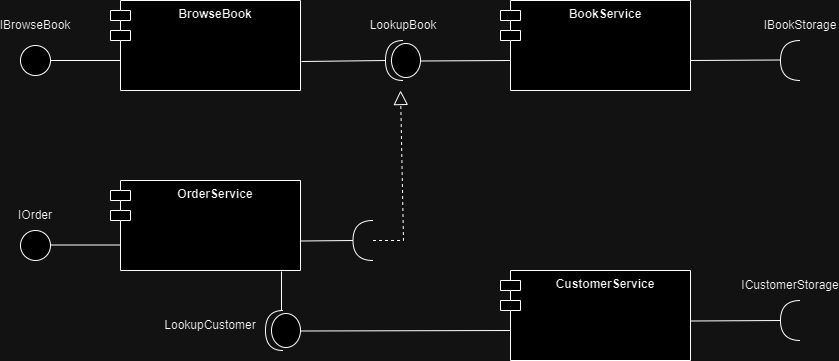

The diagram above was exported from draw.io. Its source (the exported page's mxGraphModel, read from the mxfile embedded in the PNG):
<mxGraphModel dx="1434" dy="746" grid="1" gridSize="10" guides="1" tooltips="1" connect="1" arrows="1" fold="1" page="1" pageScale="1" pageWidth="850" pageHeight="1100" math="0" shadow="0">
  <root>
    <mxCell id="0" />
    <mxCell id="1" parent="0" />
    <mxCell id="2fCeum4zMVBSbH2ccZ_K-4" value="&lt;b&gt;BrowseBook&lt;/b&gt;" style="shape=module;align=left;spacingLeft=20;align=center;verticalAlign=top;whiteSpace=wrap;html=1;" vertex="1" parent="1">
      <mxGeometry x="150" y="80" width="190" height="90" as="geometry" />
    </mxCell>
    <mxCell id="2fCeum4zMVBSbH2ccZ_K-5" value="" style="ellipse;whiteSpace=wrap;html=1;aspect=fixed;" vertex="1" parent="1">
      <mxGeometry x="60" y="125" width="30" height="30" as="geometry" />
    </mxCell>
    <mxCell id="2fCeum4zMVBSbH2ccZ_K-7" value="" style="endArrow=none;html=1;rounded=0;exitX=1;exitY=0.5;exitDx=0;exitDy=0;" edge="1" parent="1" source="2fCeum4zMVBSbH2ccZ_K-5">
      <mxGeometry width="50" height="50" relative="1" as="geometry">
        <mxPoint x="400" y="210" as="sourcePoint" />
        <mxPoint x="160" y="140" as="targetPoint" />
      </mxGeometry>
    </mxCell>
    <mxCell id="2fCeum4zMVBSbH2ccZ_K-8" value="IBrowseBook" style="text;html=1;align=center;verticalAlign=middle;whiteSpace=wrap;rounded=0;" vertex="1" parent="1">
      <mxGeometry x="45" y="90" width="60" height="30" as="geometry" />
    </mxCell>
    <mxCell id="2fCeum4zMVBSbH2ccZ_K-9" value="" style="shape=providedRequiredInterface;html=1;verticalLabelPosition=bottom;sketch=0;rotation=-180;" vertex="1" parent="1">
      <mxGeometry x="425" y="120" width="35" height="40" as="geometry" />
    </mxCell>
    <mxCell id="2fCeum4zMVBSbH2ccZ_K-10" value="" style="endArrow=none;html=1;rounded=0;entryX=1;entryY=0.5;entryDx=0;entryDy=0;entryPerimeter=0;exitX=1.005;exitY=0.678;exitDx=0;exitDy=0;exitPerimeter=0;" edge="1" parent="1" source="2fCeum4zMVBSbH2ccZ_K-4" target="2fCeum4zMVBSbH2ccZ_K-9">
      <mxGeometry width="50" height="50" relative="1" as="geometry">
        <mxPoint x="370" y="160" as="sourcePoint" />
        <mxPoint x="410" y="154.5" as="targetPoint" />
      </mxGeometry>
    </mxCell>
    <mxCell id="2fCeum4zMVBSbH2ccZ_K-11" value="LookupBook" style="text;html=1;align=center;verticalAlign=middle;whiteSpace=wrap;rounded=0;" vertex="1" parent="1">
      <mxGeometry x="412.5" y="90" width="60" height="30" as="geometry" />
    </mxCell>
    <mxCell id="2fCeum4zMVBSbH2ccZ_K-12" value="&lt;b&gt;BookService&lt;/b&gt;" style="shape=module;align=left;spacingLeft=20;align=center;verticalAlign=top;whiteSpace=wrap;html=1;" vertex="1" parent="1">
      <mxGeometry x="540" y="80" width="190" height="90" as="geometry" />
    </mxCell>
    <mxCell id="2fCeum4zMVBSbH2ccZ_K-13" value="" style="endArrow=none;html=1;rounded=0;exitX=1.005;exitY=0.678;exitDx=0;exitDy=0;exitPerimeter=0;" edge="1" parent="1">
      <mxGeometry width="50" height="50" relative="1" as="geometry">
        <mxPoint x="460" y="140.5" as="sourcePoint" />
        <mxPoint x="550" y="140" as="targetPoint" />
      </mxGeometry>
    </mxCell>
    <mxCell id="2fCeum4zMVBSbH2ccZ_K-14" value="" style="endArrow=none;html=1;rounded=0;exitX=1.005;exitY=0.678;exitDx=0;exitDy=0;exitPerimeter=0;" edge="1" parent="1">
      <mxGeometry width="50" height="50" relative="1" as="geometry">
        <mxPoint x="730" y="140" as="sourcePoint" />
        <mxPoint x="820" y="139.5" as="targetPoint" />
      </mxGeometry>
    </mxCell>
    <mxCell id="2fCeum4zMVBSbH2ccZ_K-15" value="" style="shape=requiredInterface;html=1;verticalLabelPosition=bottom;sketch=0;rotation=-180;" vertex="1" parent="1">
      <mxGeometry x="820" y="120" width="20" height="40" as="geometry" />
    </mxCell>
    <mxCell id="2fCeum4zMVBSbH2ccZ_K-16" value="IBookStorage" style="text;html=1;align=center;verticalAlign=middle;whiteSpace=wrap;rounded=0;" vertex="1" parent="1">
      <mxGeometry x="810" y="90" width="60" height="30" as="geometry" />
    </mxCell>
    <mxCell id="2fCeum4zMVBSbH2ccZ_K-17" value="&lt;b&gt;OrderService&lt;/b&gt;" style="shape=module;align=left;spacingLeft=20;align=center;verticalAlign=top;whiteSpace=wrap;html=1;" vertex="1" parent="1">
      <mxGeometry x="150" y="260" width="190" height="90" as="geometry" />
    </mxCell>
    <mxCell id="2fCeum4zMVBSbH2ccZ_K-18" value="" style="ellipse;whiteSpace=wrap;html=1;aspect=fixed;" vertex="1" parent="1">
      <mxGeometry x="60" y="310" width="30" height="30" as="geometry" />
    </mxCell>
    <mxCell id="2fCeum4zMVBSbH2ccZ_K-19" value="" style="endArrow=none;html=1;rounded=0;exitX=1;exitY=0.5;exitDx=0;exitDy=0;" edge="1" parent="1">
      <mxGeometry width="50" height="50" relative="1" as="geometry">
        <mxPoint x="90" y="324.5" as="sourcePoint" />
        <mxPoint x="160" y="324.5" as="targetPoint" />
      </mxGeometry>
    </mxCell>
    <mxCell id="2fCeum4zMVBSbH2ccZ_K-20" value="IOrder" style="text;html=1;align=center;verticalAlign=middle;whiteSpace=wrap;rounded=0;" vertex="1" parent="1">
      <mxGeometry x="45" y="280" width="60" height="30" as="geometry" />
    </mxCell>
    <mxCell id="2fCeum4zMVBSbH2ccZ_K-21" value="" style="shape=requiredInterface;html=1;verticalLabelPosition=bottom;sketch=0;rotation=-180;" vertex="1" parent="1">
      <mxGeometry x="392.5" y="300" width="20" height="40" as="geometry" />
    </mxCell>
    <mxCell id="2fCeum4zMVBSbH2ccZ_K-22" value="" style="endArrow=none;html=1;rounded=0;exitX=1.005;exitY=0.678;exitDx=0;exitDy=0;exitPerimeter=0;entryX=1;entryY=0.5;entryDx=0;entryDy=0;entryPerimeter=0;" edge="1" parent="1" target="2fCeum4zMVBSbH2ccZ_K-21">
      <mxGeometry width="50" height="50" relative="1" as="geometry">
        <mxPoint x="340" y="320.5" as="sourcePoint" />
        <mxPoint x="380" y="320" as="targetPoint" />
      </mxGeometry>
    </mxCell>
    <mxCell id="2fCeum4zMVBSbH2ccZ_K-27" value="" style="endArrow=block;dashed=1;endFill=0;endSize=12;html=1;rounded=0;exitX=0;exitY=0.5;exitDx=0;exitDy=0;exitPerimeter=0;entryX=0.571;entryY=-0.25;entryDx=0;entryDy=0;entryPerimeter=0;" edge="1" parent="1" source="2fCeum4zMVBSbH2ccZ_K-21" target="2fCeum4zMVBSbH2ccZ_K-9">
      <mxGeometry width="160" relative="1" as="geometry">
        <mxPoint x="340" y="380" as="sourcePoint" />
        <mxPoint x="500" y="380" as="targetPoint" />
        <Array as="points">
          <mxPoint x="443" y="320" />
        </Array>
      </mxGeometry>
    </mxCell>
    <mxCell id="2fCeum4zMVBSbH2ccZ_K-28" value="&lt;b&gt;CustomerService&lt;/b&gt;" style="shape=module;align=left;spacingLeft=20;align=center;verticalAlign=top;whiteSpace=wrap;html=1;" vertex="1" parent="1">
      <mxGeometry x="540" y="350" width="190" height="90" as="geometry" />
    </mxCell>
    <mxCell id="2fCeum4zMVBSbH2ccZ_K-29" value="" style="endArrow=none;html=1;rounded=0;exitX=0.9;exitY=1.011;exitDx=0;exitDy=0;exitPerimeter=0;entryX=1;entryY=0.525;entryDx=0;entryDy=0;entryPerimeter=0;" edge="1" parent="1" source="2fCeum4zMVBSbH2ccZ_K-17">
      <mxGeometry width="50" height="50" relative="1" as="geometry">
        <mxPoint x="310" y="360.5" as="sourcePoint" />
        <mxPoint x="321" y="390" as="targetPoint" />
      </mxGeometry>
    </mxCell>
    <mxCell id="2fCeum4zMVBSbH2ccZ_K-31" value="" style="shape=providedRequiredInterface;html=1;verticalLabelPosition=bottom;sketch=0;rotation=-180;" vertex="1" parent="1">
      <mxGeometry x="305" y="390" width="35" height="40" as="geometry" />
    </mxCell>
    <mxCell id="2fCeum4zMVBSbH2ccZ_K-32" value="LookupCustomer" style="text;html=1;align=center;verticalAlign=middle;whiteSpace=wrap;rounded=0;" vertex="1" parent="1">
      <mxGeometry x="220" y="390" width="60" height="30" as="geometry" />
    </mxCell>
    <mxCell id="2fCeum4zMVBSbH2ccZ_K-33" value="" style="endArrow=none;html=1;rounded=0;exitX=1.005;exitY=0.678;exitDx=0;exitDy=0;exitPerimeter=0;" edge="1" parent="1">
      <mxGeometry width="50" height="50" relative="1" as="geometry">
        <mxPoint x="341" y="410.5" as="sourcePoint" />
        <mxPoint x="550" y="410" as="targetPoint" />
      </mxGeometry>
    </mxCell>
    <mxCell id="2fCeum4zMVBSbH2ccZ_K-35" value="" style="endArrow=none;html=1;rounded=0;exitX=1.005;exitY=0.678;exitDx=0;exitDy=0;exitPerimeter=0;" edge="1" parent="1">
      <mxGeometry width="50" height="50" relative="1" as="geometry">
        <mxPoint x="730" y="400.5" as="sourcePoint" />
        <mxPoint x="820" y="400" as="targetPoint" />
      </mxGeometry>
    </mxCell>
    <mxCell id="2fCeum4zMVBSbH2ccZ_K-36" value="" style="shape=requiredInterface;html=1;verticalLabelPosition=bottom;sketch=0;rotation=-180;" vertex="1" parent="1">
      <mxGeometry x="820" y="380" width="20" height="40" as="geometry" />
    </mxCell>
    <mxCell id="2fCeum4zMVBSbH2ccZ_K-37" value="ICustomerStorage" style="text;html=1;align=center;verticalAlign=middle;whiteSpace=wrap;rounded=0;" vertex="1" parent="1">
      <mxGeometry x="800" y="350" width="60" height="30" as="geometry" />
    </mxCell>
  </root>
</mxGraphModel>